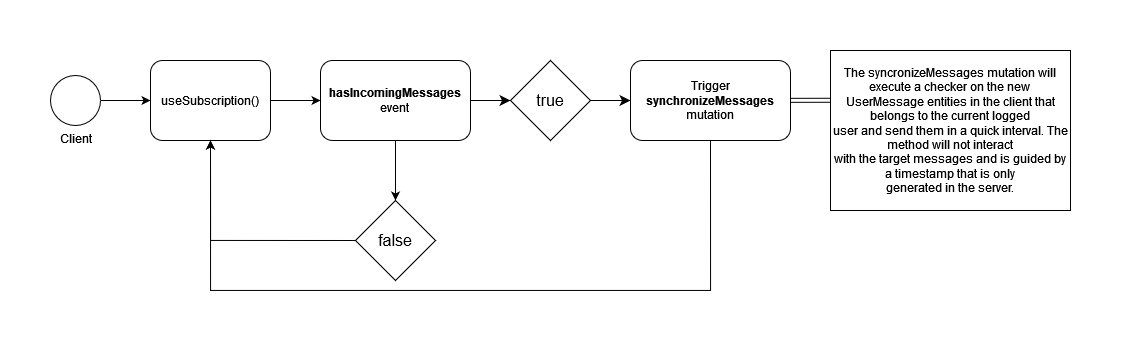

The diagram above was exported from draw.io. Its source (the exported page's mxGraphModel, read from the mxfile embedded in the PNG):
<mxGraphModel dx="1687" dy="979" grid="1" gridSize="10" guides="1" tooltips="1" connect="1" arrows="1" fold="1" page="1" pageScale="1" pageWidth="850" pageHeight="1100" background="none" math="0" shadow="0">
  <root>
    <mxCell id="0" />
    <mxCell id="1" parent="0" />
    <mxCell id="9zxDWF0tbro5DTKnNhnw-13" style="edgeStyle=none;curved=1;rounded=0;orthogonalLoop=1;jettySize=auto;html=1;fontSize=12;shape=link;entryX=0.006;entryY=0.311;entryDx=0;entryDy=0;entryPerimeter=0;" edge="1" parent="1" source="9zxDWF0tbro5DTKnNhnw-7" target="9zxDWF0tbro5DTKnNhnw-12">
      <mxGeometry relative="1" as="geometry">
        <mxPoint x="1030" y="290" as="targetPoint" />
      </mxGeometry>
    </mxCell>
    <mxCell id="7a84cebc1def654-1" value="Client" style="shape=mxgraph.bpmn.shape;html=1;verticalLabelPosition=bottom;labelBackgroundColor=#ffffff;verticalAlign=top;perimeter=ellipsePerimeter;outline=standard;symbol=general;" parent="1" vertex="1">
      <mxGeometry x="260" y="265" width="50" height="50" as="geometry" />
    </mxCell>
    <mxCell id="7a84cebc1def654-2" value="useSubscription()" style="shape=ext;rounded=1;html=1;whiteSpace=wrap;" parent="1" vertex="1">
      <mxGeometry x="360" y="250" width="120" height="80" as="geometry" />
    </mxCell>
    <mxCell id="9zxDWF0tbro5DTKnNhnw-5" style="edgeStyle=none;curved=1;rounded=0;orthogonalLoop=1;jettySize=auto;html=1;exitX=1;exitY=0.5;exitDx=0;exitDy=0;entryX=0;entryY=0.5;entryDx=0;entryDy=0;fontSize=12;startSize=8;endSize=8;" edge="1" parent="1" source="7a84cebc1def654-3" target="9zxDWF0tbro5DTKnNhnw-1">
      <mxGeometry relative="1" as="geometry" />
    </mxCell>
    <mxCell id="7a84cebc1def654-3" value="&lt;div style=&quot;font-size: 12px;&quot;&gt;&lt;b style=&quot;font-size: 12px;&quot;&gt;hasIncomingMessages&lt;/b&gt;&lt;/div&gt;&lt;div style=&quot;font-size: 12px;&quot;&gt;&lt;span style=&quot;font-size: 12px;&quot;&gt;event&lt;/span&gt;&lt;b style=&quot;font-size: 12px;&quot;&gt;&lt;br style=&quot;font-size: 12px;&quot;&gt;&lt;/b&gt;&lt;/div&gt;" style="shape=ext;rounded=1;html=1;whiteSpace=wrap;fontSize=12;" parent="1" vertex="1">
      <mxGeometry x="530" y="250" width="150" height="80" as="geometry" />
    </mxCell>
    <mxCell id="7a84cebc1def654-36" style="edgeStyle=orthogonalEdgeStyle;rounded=0;html=1;jettySize=auto;orthogonalLoop=1;" parent="1" source="7a84cebc1def654-1" target="7a84cebc1def654-2" edge="1">
      <mxGeometry relative="1" as="geometry" />
    </mxCell>
    <mxCell id="7a84cebc1def654-39" style="edgeStyle=orthogonalEdgeStyle;rounded=0;html=1;jettySize=auto;orthogonalLoop=1;" parent="1" source="7a84cebc1def654-2" target="7a84cebc1def654-3" edge="1">
      <mxGeometry relative="1" as="geometry" />
    </mxCell>
    <mxCell id="7a84cebc1def654-47" style="edgeStyle=orthogonalEdgeStyle;rounded=0;html=1;jettySize=auto;orthogonalLoop=1;" parent="1" source="7a84cebc1def654-3" edge="1">
      <mxGeometry relative="1" as="geometry">
        <mxPoint x="605" y="390" as="targetPoint" />
      </mxGeometry>
    </mxCell>
    <mxCell id="9zxDWF0tbro5DTKnNhnw-8" style="edgeStyle=none;curved=1;rounded=0;orthogonalLoop=1;jettySize=auto;html=1;exitX=1;exitY=0.5;exitDx=0;exitDy=0;entryX=0;entryY=0.5;entryDx=0;entryDy=0;fontSize=12;startSize=8;endSize=8;" edge="1" parent="1" source="9zxDWF0tbro5DTKnNhnw-1" target="9zxDWF0tbro5DTKnNhnw-7">
      <mxGeometry relative="1" as="geometry" />
    </mxCell>
    <mxCell id="9zxDWF0tbro5DTKnNhnw-1" value="true" style="rhombus;whiteSpace=wrap;html=1;fontSize=16;" vertex="1" parent="1">
      <mxGeometry x="720" y="250" width="80" height="80" as="geometry" />
    </mxCell>
    <mxCell id="9zxDWF0tbro5DTKnNhnw-2" value="false" style="rhombus;whiteSpace=wrap;html=1;fontSize=16;" vertex="1" parent="1">
      <mxGeometry x="565" y="390" width="80" height="80" as="geometry" />
    </mxCell>
    <mxCell id="9zxDWF0tbro5DTKnNhnw-4" style="edgeStyle=orthogonalEdgeStyle;rounded=0;html=1;jettySize=auto;orthogonalLoop=1;exitX=0;exitY=0.5;exitDx=0;exitDy=0;" edge="1" parent="1" source="9zxDWF0tbro5DTKnNhnw-2">
      <mxGeometry relative="1" as="geometry">
        <mxPoint x="370" y="330" as="sourcePoint" />
        <mxPoint x="420" y="330" as="targetPoint" />
        <Array as="points">
          <mxPoint x="420" y="430" />
        </Array>
      </mxGeometry>
    </mxCell>
    <mxCell id="9zxDWF0tbro5DTKnNhnw-7" value="Trigger &lt;b&gt;synchronizeMessages&lt;/b&gt; mutation" style="shape=ext;rounded=1;html=1;whiteSpace=wrap;" vertex="1" parent="1">
      <mxGeometry x="840" y="250" width="160" height="80" as="geometry" />
    </mxCell>
    <mxCell id="9zxDWF0tbro5DTKnNhnw-9" style="edgeStyle=orthogonalEdgeStyle;rounded=0;html=1;jettySize=auto;orthogonalLoop=1;exitX=0.5;exitY=1;exitDx=0;exitDy=0;" edge="1" parent="1" source="9zxDWF0tbro5DTKnNhnw-7">
      <mxGeometry relative="1" as="geometry">
        <mxPoint x="565" y="430" as="sourcePoint" />
        <mxPoint x="420" y="330" as="targetPoint" />
        <Array as="points">
          <mxPoint x="920" y="480" />
          <mxPoint x="420" y="480" />
        </Array>
      </mxGeometry>
    </mxCell>
    <mxCell id="9zxDWF0tbro5DTKnNhnw-12" value="The syncronizeMessages mutation will execute a checker on the new &lt;br style=&quot;font-size: 12px;&quot;&gt;UserMessage entities in the client that belongs to the current logged &lt;br style=&quot;font-size: 12px;&quot;&gt;user and send them in a quick interval. The method will not interact &lt;br style=&quot;font-size: 12px;&quot;&gt;with the target messages and is guided by a timestamp that is only &lt;br style=&quot;font-size: 12px;&quot;&gt;generated in the server." style="rounded=0;whiteSpace=wrap;html=1;fontSize=12;" vertex="1" parent="1">
      <mxGeometry x="1040" y="240" width="240" height="160" as="geometry" />
    </mxCell>
  </root>
</mxGraphModel>